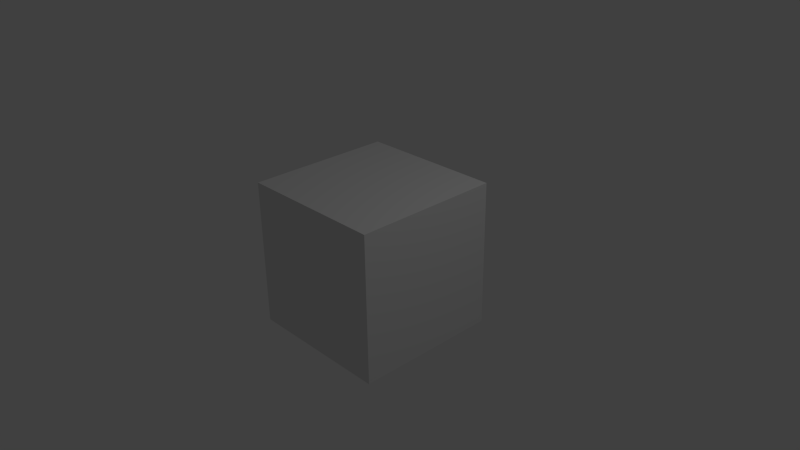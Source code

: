 # Source: BlenderDefault_263.blend  (saved by Blender 2.63.17; exported with 4.5.12 LTS)
import bpy
from mathutils import Matrix  # noqa: F401  (used for matrix-valued properties, if any)

bpy.ops.wm.read_factory_settings(use_empty=True)
scene = bpy.context.scene
scene.name = 'Scene'

# ---- collections
col_collection_1 = bpy.data.collections.new('Collection 1'); scene.collection.children.link(col_collection_1)

# ---- materials (node trees are filled in below, after node groups)
mat_material = bpy.data.materials.new('Material')
mat_material.alpha_threshold = 0.0
mat_material.use_transparent_shadow = False
mat_material.roughness = 0.5
mat_material.line_color = (0.0, 0.0, 0.0, 1.0)

# ---- material node trees

# ---- world
world_world = bpy.data.worlds.new('World'); scene.world = world_world
world_world.color = (0.05088, 0.05088, 0.05088)
world_world.use_sun_shadow = False
world_world.sun_shadow_jitter_overblur = 0.0
world_world.cycles.sampling_method = 'MANUAL'
world_world.cycles.sample_map_resolution = 256

# ---- cameras
cam_camera = bpy.data.cameras.new('Camera')
cam_camera.clip_end = 100.0
cam_camera.lens = 35.0
cam_camera.sensor_width = 32.0
cam_camera.sensor_height = 18.0
cam_camera.ortho_scale = 7.314
cam_camera.dof.focus_distance = 0.0
cam_camera.dof.aperture_fstop = 128.0

# ---- lights
light_lamp = bpy.data.lights.new('Lamp', 'POINT')
light_lamp.transmission_factor = 0.0
light_lamp.cutoff_distance = 30.0
light_lamp.energy = 100.0
light_lamp.shadow_buffer_clip_start = 1.001
light_lamp.shadow_soft_size = 1.0
light_lamp.shadow_maximum_resolution = 0.006
light_lamp.use_absolute_resolution = True
light_lamp.cycles.use_multiple_importance_sampling = False

# ---- meshes
me_cube = bpy.data.meshes.new('Cube')
me_cube.from_pydata([(1.0, 1.0, -1.0), (1.0, -1.0, -1.0), (-1.0, -1.0, -1.0), (-1.0, 1.0, -1.0), (1.0, 1.0, 1.0), (1.0, -1.0, 1.0), (-1.0, -1.0, 1.0), (-1.0, 1.0, 1.0)], [], [(0, 1, 2, 3), (4, 7, 6, 5), (0, 4, 5, 1), (1, 5, 6, 2), (2, 6, 7, 3), (4, 0, 3, 7)])
me_cube.materials.append(mat_material)
me_cube.use_remesh_preserve_volume = False
me_cube.use_remesh_preserve_attributes = False
me_cube.use_mirror_vertex_groups = False
me_cube.update()

# ---- objects
ob_cube = bpy.data.objects.new('Cube', me_cube)
ob_lamp = bpy.data.objects.new('Lamp', light_lamp)
ob_camera = bpy.data.objects.new('Camera', cam_camera)

# ---- transforms, parenting, visibility, modifiers, constraints
ob_cube.location = (0.0, 0.0, 0.0)
ob_cube.lock_rotations_4d = False
ob_cube.empty_display_type = 'ARROWS'
ob_cube.lineart.crease_threshold = 0.0
ob_lamp.location = (4.076, 1.005, 5.904)
ob_lamp.rotation_euler = (0.6503, 0.05522, 1.866)
ob_lamp.lock_rotations_4d = False
ob_lamp.empty_display_type = 'ARROWS'
ob_lamp.color = (0.0, 0.0, 0.0, 0.0)
ob_lamp.lineart.crease_threshold = 0.0
ob_camera.location = (7.481, -6.508, 5.344)
ob_camera.rotation_euler = (1.109, 0.01082, 0.8149)
ob_camera.lock_rotations_4d = False
ob_camera.empty_display_type = 'ARROWS'
ob_camera.color = (0.0, 0.0, 0.0, 0.0)
ob_camera.display_type = 'WIRE'
ob_camera.lineart.crease_threshold = 0.0

# ---- collection membership
col_collection_1.objects.link(ob_cube)
col_collection_1.objects.link(ob_lamp)
col_collection_1.objects.link(ob_camera)

# ---- scene / render settings (as saved in the file)
scene.camera = ob_camera
scene.frame_start = 1; scene.frame_end = 250; scene.frame_set(1)
scene.render.engine = 'BLENDER_EEVEE_NEXT'
scene.render.image_settings.color_mode = 'RGB'
scene.render.image_settings.compression = 90
scene.render.resolution_percentage = 50
scene.render.dither_intensity = 0.0
scene.render.bake_margin = 2
scene.render.bake_bias = 0.0
scene.cycles.use_denoising = False
scene.cycles.samples = 10
scene.cycles.sampling_pattern = 'TABULATED_SOBOL'
scene.cycles.light_sampling_threshold = 0.0
scene.cycles.use_adaptive_sampling = False
scene.cycles.use_light_tree = False
scene.cycles.blur_glossy = 0.0
scene.cycles.volume_bounces = 1
scene.cycles.pixel_filter_type = 'GAUSSIAN'
scene.cycles.sample_clamp_indirect = 0.0
scene.view_settings.view_transform = 'Standard'
bpy.context.view_layer.update()
